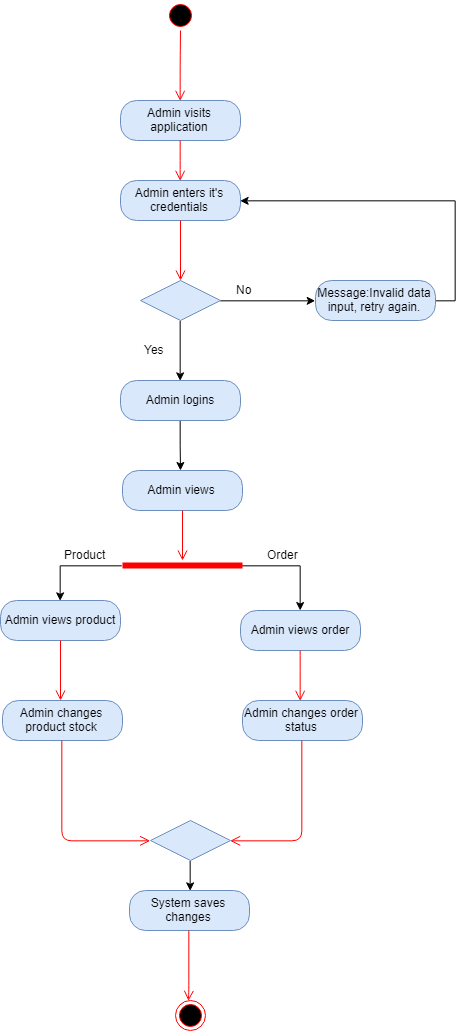

The diagram above was exported from draw.io. Its source (the exported page's mxGraphModel, read from the mxfile embedded in the PNG):
<mxGraphModel dx="1257" dy="643" grid="1" gridSize="10" guides="1" tooltips="1" connect="1" arrows="1" fold="1" page="1" pageScale="1" pageWidth="850" pageHeight="1100" math="0" shadow="0">
  <root>
    <mxCell id="0" />
    <mxCell id="1" parent="0" />
    <mxCell id="2" value="" style="ellipse;html=1;shape=startState;fillColor=#000000;strokeColor=#ff0000;" vertex="1" parent="1">
      <mxGeometry x="285" y="30" width="30" height="30" as="geometry" />
    </mxCell>
    <mxCell id="3" value="" style="edgeStyle=orthogonalEdgeStyle;html=1;verticalAlign=bottom;endArrow=open;endSize=8;strokeColor=#ff0000;entryX=0.5;entryY=0;entryDx=0;entryDy=0;" edge="1" source="2" target="4" parent="1">
      <mxGeometry relative="1" as="geometry">
        <mxPoint x="300" y="120" as="targetPoint" />
      </mxGeometry>
    </mxCell>
    <mxCell id="4" value="Admin visits application" style="rounded=1;whiteSpace=wrap;html=1;arcSize=40;fillColor=#dae8fc;strokeColor=#6c8ebf;" vertex="1" parent="1">
      <mxGeometry x="240" y="130" width="120" height="40" as="geometry" />
    </mxCell>
    <mxCell id="5" value="" style="edgeStyle=orthogonalEdgeStyle;html=1;verticalAlign=bottom;endArrow=open;endSize=8;strokeColor=#ff0000;entryX=0.5;entryY=0;entryDx=0;entryDy=0;" edge="1" source="4" target="6" parent="1">
      <mxGeometry relative="1" as="geometry">
        <mxPoint x="330" y="230" as="targetPoint" />
      </mxGeometry>
    </mxCell>
    <mxCell id="6" value="Admin enters it's credentials" style="rounded=1;whiteSpace=wrap;html=1;arcSize=40;fillColor=#dae8fc;strokeColor=#6c8ebf;" vertex="1" parent="1">
      <mxGeometry x="240" y="210" width="120" height="40" as="geometry" />
    </mxCell>
    <mxCell id="7" value="" style="edgeStyle=orthogonalEdgeStyle;html=1;verticalAlign=bottom;endArrow=open;endSize=8;strokeColor=#ff0000;" edge="1" source="6" parent="1">
      <mxGeometry relative="1" as="geometry">
        <mxPoint x="300" y="310" as="targetPoint" />
      </mxGeometry>
    </mxCell>
    <mxCell id="8" style="edgeStyle=orthogonalEdgeStyle;rounded=0;orthogonalLoop=1;jettySize=auto;html=1;exitX=1;exitY=0.5;exitDx=0;exitDy=0;entryX=0;entryY=0.5;entryDx=0;entryDy=0;" edge="1" source="10" target="12" parent="1">
      <mxGeometry relative="1" as="geometry" />
    </mxCell>
    <mxCell id="9" style="edgeStyle=orthogonalEdgeStyle;rounded=0;orthogonalLoop=1;jettySize=auto;html=1;exitX=0.5;exitY=1;exitDx=0;exitDy=0;entryX=0.5;entryY=0;entryDx=0;entryDy=0;" edge="1" source="10" target="15" parent="1">
      <mxGeometry relative="1" as="geometry" />
    </mxCell>
    <mxCell id="10" value="" style="rhombus;whiteSpace=wrap;html=1;fillColor=#dae8fc;strokeColor=#6c8ebf;" vertex="1" parent="1">
      <mxGeometry x="260" y="310" width="80" height="40" as="geometry" />
    </mxCell>
    <mxCell id="11" style="edgeStyle=orthogonalEdgeStyle;rounded=0;orthogonalLoop=1;jettySize=auto;html=1;exitX=1;exitY=0.5;exitDx=0;exitDy=0;entryX=1;entryY=0.5;entryDx=0;entryDy=0;" edge="1" source="12" target="6" parent="1">
      <mxGeometry relative="1" as="geometry" />
    </mxCell>
    <mxCell id="12" value="Message:Invalid data input, retry again." style="rounded=1;whiteSpace=wrap;html=1;arcSize=40;fillColor=#dae8fc;strokeColor=#6c8ebf;" vertex="1" parent="1">
      <mxGeometry x="435" y="310" width="120" height="40" as="geometry" />
    </mxCell>
    <mxCell id="13" value="No" style="text;html=1;resizable=0;points=[];autosize=1;align=left;verticalAlign=top;spacingTop=-4;" vertex="1" parent="1">
      <mxGeometry x="354" y="310" width="30" height="20" as="geometry" />
    </mxCell>
    <mxCell id="14" style="edgeStyle=orthogonalEdgeStyle;rounded=0;orthogonalLoop=1;jettySize=auto;html=1;exitX=0.5;exitY=1;exitDx=0;exitDy=0;" edge="1" source="15" parent="1">
      <mxGeometry relative="1" as="geometry">
        <mxPoint x="300" y="500" as="targetPoint" />
      </mxGeometry>
    </mxCell>
    <mxCell id="15" value="Admin logins" style="rounded=1;whiteSpace=wrap;html=1;arcSize=40;fillColor=#dae8fc;strokeColor=#6c8ebf;" vertex="1" parent="1">
      <mxGeometry x="240" y="410" width="120" height="40" as="geometry" />
    </mxCell>
    <mxCell id="16" value="Yes" style="text;html=1;resizable=0;points=[];autosize=1;align=left;verticalAlign=top;spacingTop=-4;" vertex="1" parent="1">
      <mxGeometry x="262" y="370" width="40" height="20" as="geometry" />
    </mxCell>
    <mxCell id="17" value="Admin views" style="rounded=1;whiteSpace=wrap;html=1;arcSize=40;fillColor=#dae8fc;strokeColor=#6c8ebf;" vertex="1" parent="1">
      <mxGeometry x="242" y="500" width="120" height="40" as="geometry" />
    </mxCell>
    <mxCell id="18" value="" style="edgeStyle=orthogonalEdgeStyle;html=1;verticalAlign=bottom;endArrow=open;endSize=8;strokeColor=#ff0000;" edge="1" source="17" parent="1">
      <mxGeometry relative="1" as="geometry">
        <mxPoint x="302" y="590" as="targetPoint" />
      </mxGeometry>
    </mxCell>
    <mxCell id="19" style="edgeStyle=orthogonalEdgeStyle;rounded=0;orthogonalLoop=1;jettySize=auto;html=1;exitX=0;exitY=0.5;exitDx=0;exitDy=0;exitPerimeter=0;entryX=0.5;entryY=0;entryDx=0;entryDy=0;" edge="1" source="21" target="22" parent="1">
      <mxGeometry relative="1" as="geometry" />
    </mxCell>
    <mxCell id="20" style="edgeStyle=orthogonalEdgeStyle;rounded=0;orthogonalLoop=1;jettySize=auto;html=1;exitX=1;exitY=0.5;exitDx=0;exitDy=0;exitPerimeter=0;" edge="1" source="21" target="25" parent="1">
      <mxGeometry relative="1" as="geometry" />
    </mxCell>
    <mxCell id="21" value="" style="shape=line;html=1;strokeWidth=6;strokeColor=#ff0000;" vertex="1" parent="1">
      <mxGeometry x="242" y="590" width="120" height="10" as="geometry" />
    </mxCell>
    <mxCell id="22" value="Admin views product" style="rounded=1;whiteSpace=wrap;html=1;arcSize=40;fillColor=#dae8fc;strokeColor=#6c8ebf;" vertex="1" parent="1">
      <mxGeometry x="120" y="630" width="120" height="40" as="geometry" />
    </mxCell>
    <mxCell id="23" value="" style="edgeStyle=orthogonalEdgeStyle;html=1;verticalAlign=bottom;endArrow=open;endSize=8;strokeColor=#ff0000;" edge="1" source="22" parent="1">
      <mxGeometry relative="1" as="geometry">
        <mxPoint x="180" y="730" as="targetPoint" />
      </mxGeometry>
    </mxCell>
    <mxCell id="24" value="Product" style="text;html=1;resizable=0;points=[];autosize=1;align=left;verticalAlign=top;spacingTop=-4;" vertex="1" parent="1">
      <mxGeometry x="182" y="575" width="60" height="20" as="geometry" />
    </mxCell>
    <mxCell id="25" value="Admin views order" style="rounded=1;whiteSpace=wrap;html=1;arcSize=40;fillColor=#dae8fc;strokeColor=#6c8ebf;" vertex="1" parent="1">
      <mxGeometry x="360" y="640" width="120" height="40" as="geometry" />
    </mxCell>
    <mxCell id="26" value="" style="edgeStyle=orthogonalEdgeStyle;html=1;verticalAlign=bottom;endArrow=open;endSize=8;strokeColor=#ff0000;" edge="1" source="25" parent="1">
      <mxGeometry relative="1" as="geometry">
        <mxPoint x="419.66666666666674" y="730.3333333333335" as="targetPoint" />
        <Array as="points">
          <mxPoint x="420" y="690" />
          <mxPoint x="420" y="690" />
        </Array>
      </mxGeometry>
    </mxCell>
    <mxCell id="27" value="Order" style="text;html=1;resizable=0;points=[];autosize=1;align=left;verticalAlign=top;spacingTop=-4;" vertex="1" parent="1">
      <mxGeometry x="385" y="575" width="50" height="20" as="geometry" />
    </mxCell>
    <mxCell id="28" value="Admin changes product stock" style="rounded=1;whiteSpace=wrap;html=1;arcSize=40;fillColor=#dae8fc;strokeColor=#6c8ebf;" vertex="1" parent="1">
      <mxGeometry x="122" y="730" width="120" height="40" as="geometry" />
    </mxCell>
    <mxCell id="29" value="" style="edgeStyle=orthogonalEdgeStyle;html=1;verticalAlign=bottom;endArrow=open;endSize=8;strokeColor=#ff0000;entryX=0;entryY=0.5;entryDx=0;entryDy=0;" edge="1" source="28" target="33" parent="1">
      <mxGeometry relative="1" as="geometry">
        <mxPoint x="182" y="910" as="targetPoint" />
        <Array as="points">
          <mxPoint x="182" y="870" />
        </Array>
      </mxGeometry>
    </mxCell>
    <mxCell id="30" value="Admin changes order status" style="rounded=1;whiteSpace=wrap;html=1;arcSize=40;fillColor=#dae8fc;strokeColor=#6c8ebf;" vertex="1" parent="1">
      <mxGeometry x="362" y="730" width="120" height="40" as="geometry" />
    </mxCell>
    <mxCell id="31" value="" style="edgeStyle=orthogonalEdgeStyle;html=1;verticalAlign=bottom;endArrow=open;endSize=8;strokeColor=#ff0000;entryX=1;entryY=0.5;entryDx=0;entryDy=0;" edge="1" source="30" target="33" parent="1">
      <mxGeometry relative="1" as="geometry">
        <mxPoint x="422" y="830" as="targetPoint" />
        <Array as="points">
          <mxPoint x="422" y="870" />
        </Array>
      </mxGeometry>
    </mxCell>
    <mxCell id="32" style="edgeStyle=orthogonalEdgeStyle;rounded=0;orthogonalLoop=1;jettySize=auto;html=1;exitX=0.5;exitY=1;exitDx=0;exitDy=0;entryX=0.5;entryY=0;entryDx=0;entryDy=0;" edge="1" source="33" target="34" parent="1">
      <mxGeometry relative="1" as="geometry" />
    </mxCell>
    <mxCell id="33" value="" style="rhombus;whiteSpace=wrap;html=1;fillColor=#dae8fc;strokeColor=#6c8ebf;" vertex="1" parent="1">
      <mxGeometry x="270" y="850" width="80" height="40" as="geometry" />
    </mxCell>
    <mxCell id="34" value="System saves changes" style="rounded=1;whiteSpace=wrap;html=1;arcSize=40;fillColor=#dae8fc;strokeColor=#6c8ebf;" vertex="1" parent="1">
      <mxGeometry x="249" y="920" width="120" height="40" as="geometry" />
    </mxCell>
    <mxCell id="35" value="" style="edgeStyle=orthogonalEdgeStyle;html=1;verticalAlign=bottom;endArrow=open;endSize=8;strokeColor=#ff0000;" edge="1" source="34" parent="1">
      <mxGeometry relative="1" as="geometry">
        <mxPoint x="308" y="1030.3333333333335" as="targetPoint" />
        <Array as="points">
          <mxPoint x="309" y="1020" />
        </Array>
      </mxGeometry>
    </mxCell>
    <mxCell id="36" value="" style="ellipse;html=1;shape=endState;fillColor=#000000;strokeColor=#ff0000;" vertex="1" parent="1">
      <mxGeometry x="295" y="1030" width="30" height="30" as="geometry" />
    </mxCell>
  </root>
</mxGraphModel>